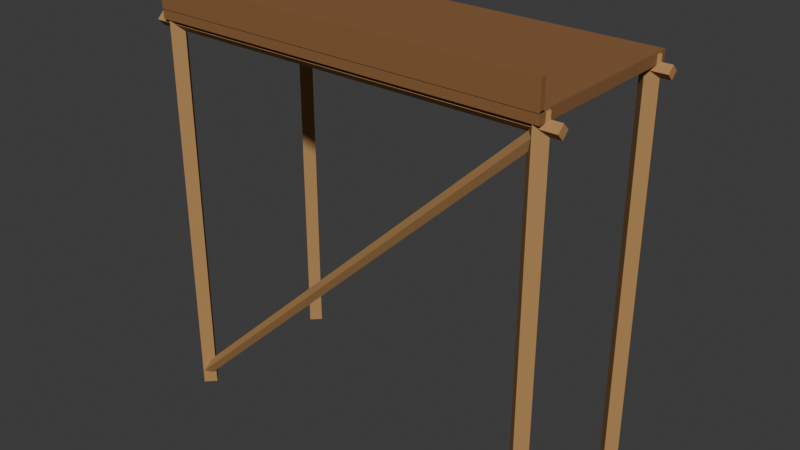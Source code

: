 # Source: castle_scaffold.blend  (saved by Blender 5.2.44; exported with 4.5.12 LTS)
import bpy
from mathutils import Matrix  # noqa: F401  (used for matrix-valued properties, if any)

bpy.ops.wm.read_factory_settings(use_empty=True)
scene = bpy.context.scene
scene.name = 'Scene'

# ---- collections
col_collection = bpy.data.collections.new('Collection'); scene.collection.children.link(col_collection)

# ---- materials (node trees are filled in below, after node groups)
mat_castle_wood_light = bpy.data.materials.new('castle_wood_light')
mat_castle_wood_light.diffuse_color = (0.4342, 0.2346, 0.08438, 1.0)
mat_castle_wood = bpy.data.materials.new('castle_wood')
mat_castle_wood.diffuse_color = (0.2542, 0.117, 0.03955, 1.0)

# ---- material node trees
mat_castle_wood_light.use_nodes = True; mat_castle_wood_light.node_tree.nodes.clear()
_N = mat_castle_wood_light.node_tree.nodes; _L = mat_castle_wood_light.node_tree.links
n0 = _N.new('ShaderNodeBsdfPrincipled'); n0.name = 'Principled BSDF'; n0.location = (-200, 100)
n0.inputs[0].default_value = (0.4342, 0.2346, 0.08438, 1.0)
n0.inputs[2].default_value = 0.78
n0.inputs[10].default_value = 0.005
n1 = _N.new('ShaderNodeOutputMaterial'); n1.name = 'Material Output'; n1.location = (200, 100)
_L.new(n0.outputs[0], n1.inputs[0])
n1.is_active_output = True
mat_castle_wood.use_nodes = True; mat_castle_wood.node_tree.nodes.clear()
_N = mat_castle_wood.node_tree.nodes; _L = mat_castle_wood.node_tree.links
n0 = _N.new('ShaderNodeBsdfPrincipled'); n0.name = 'Principled BSDF'; n0.location = (-200, 100)
n0.inputs[0].default_value = (0.2542, 0.117, 0.03955, 1.0)
n0.inputs[2].default_value = 0.78
n0.inputs[10].default_value = 0.005
n1 = _N.new('ShaderNodeOutputMaterial'); n1.name = 'Material Output'; n1.location = (200, 100)
_L.new(n0.outputs[0], n1.inputs[0])
n1.is_active_output = True

# ---- world
world_world = bpy.data.worlds.new('World'); scene.world = world_world
world_world.use_nodes = True; world_world.node_tree.nodes.clear()
_N = world_world.node_tree.nodes; _L = world_world.node_tree.links
n0 = _N.new('ShaderNodeOutputWorld'); n0.name = 'World Output'; n0.location = (200, 100)
n1 = _N.new('ShaderNodeBackground'); n1.name = 'Background'; n1.location = (-200, 100)
n1.inputs[0].default_value = (0.05088, 0.05088, 0.05088, 1.0)
_L.new(n1.outputs[0], n0.inputs[0])
n0.is_active_output = True
world_world.color = (0.05088, 0.05088, 0.05088)
world_world.sun_shadow_jitter_overblur = 0.0

# ---- meshes
me_cone = bpy.data.meshes.new('Cone')
me_cone.from_pydata([(-1.45, -0.67, 0.0), (-1.45, -0.67, 3.0), (-1.52, -0.6, 0.0), (-1.52, -0.6, 3.0), (-1.45, -0.53, 0.0), (-1.45, -0.53, 3.0), (-1.38, -0.6, 0.0), (-1.38, -0.6, 3.0), (-1.45, 0.53, 0.0), (-1.45, 0.53, 3.0), (-1.52, 0.6, 0.0), (-1.52, 0.6, 3.0), (-1.45, 0.67, 0.0), (-1.45, 0.67, 3.0), (-1.38, 0.6, 0.0), (-1.38, 0.6, 3.0), (1.45, -0.67, 0.0), (1.45, -0.67, 3.0), (1.38, -0.6, 0.0), (1.38, -0.6, 3.0), (1.45, -0.53, 0.0), (1.45, -0.53, 3.0), (1.52, -0.6, 0.0), (1.52, -0.6, 3.0), (1.45, 0.53, 0.0), (1.45, 0.53, 3.0), (1.38, 0.6, 0.0), (1.38, 0.6, 3.0), (1.45, 0.67, 0.0), (1.45, 0.67, 3.0), (1.52, 0.6, 0.0), (1.52, 0.6, 3.0), (-1.6, -0.6, 2.95), (1.6, -0.6, 2.95), (-1.6, -0.55, 2.9), (1.6, -0.55, 2.9), (-1.6, -0.6, 2.85), (1.6, -0.6, 2.85), (-1.6, -0.65, 2.9), (1.6, -0.65, 2.9), (-1.6, 0.6, 2.95), (1.6, 0.6, 2.95), (-1.6, 0.65, 2.9), (1.6, 0.65, 2.9), (-1.6, 0.6, 2.85), (1.6, 0.6, 2.85), (-1.6, 0.55, 2.9), (1.6, 0.55, 2.9), (-1.5, -0.675, 2.93), (-1.5, -0.675, 3.01), (-1.5, 0.675, 2.93), (-1.5, 0.675, 3.01), (1.5, -0.675, 2.93), (1.5, -0.675, 3.01), (1.5, 0.675, 2.93), (1.5, 0.675, 3.01), (-1.481, -0.62, 0.1327), (1.419, -0.62, 2.883), (-1.45, -0.575, 0.1), (1.45, -0.575, 2.85), (-1.419, -0.62, 0.06735), (1.481, -0.62, 2.817), (-1.45, -0.665, 0.1), (1.45, -0.665, 2.85), (-1.5, -0.68, 3.0), (-1.5, -0.68, 3.2), (-1.5, -0.64, 3.0), (-1.5, -0.64, 3.2), (1.5, -0.68, 3.0), (1.5, -0.68, 3.2), (1.5, -0.64, 3.0), (1.5, -0.64, 3.2)], [], [(0, 1, 3, 2), (2, 3, 5, 4), (3, 1, 7, 5), (4, 5, 7, 6), (6, 7, 1, 0), (0, 2, 4, 6), (8, 9, 11, 10), (10, 11, 13, 12), (11, 9, 15, 13), (12, 13, 15, 14), (14, 15, 9, 8), (8, 10, 12, 14), (16, 17, 19, 18), (18, 19, 21, 20), (19, 17, 23, 21), (20, 21, 23, 22), (22, 23, 17, 16), (16, 18, 20, 22), (24, 25, 27, 26), (26, 27, 29, 28), (27, 25, 31, 29), (28, 29, 31, 30), (30, 31, 25, 24), (24, 26, 28, 30), (32, 33, 35, 34), (34, 35, 37, 36), (35, 33, 39, 37), (36, 37, 39, 38), (38, 39, 33, 32), (32, 34, 36, 38), (40, 41, 43, 42), (42, 43, 45, 44), (43, 41, 47, 45), (44, 45, 47, 46), (46, 47, 41, 40), (40, 42, 44, 46), (48, 49, 51, 50), (50, 51, 55, 54), (54, 55, 53, 52), (52, 53, 49, 48), (50, 54, 52, 48), (55, 51, 49, 53), (56, 57, 59, 58), (58, 59, 61, 60), (59, 57, 63, 61), (60, 61, 63, 62), (62, 63, 57, 56), (56, 58, 60, 62), (64, 65, 67, 66), (66, 67, 71, 70), (70, 71, 69, 68), (68, 69, 65, 64), (66, 70, 68, 64), (71, 67, 65, 69)])
me_cone.polygons.foreach_set('material_index', [0, 0, 0, 0, 0, 0, 0, 0, 0, 0, 0, 0, 0, 0, 0, 0, 0, 0, 0, 0, 0, 0, 0, 0, 0, 0, 0, 0, 0, 0, 0, 0, 0, 0, 0, 0, 1, 1, 1, 1, 1, 1, 0, 0, 0, 0, 0, 0, 1, 1, 1, 1, 1, 1])
_uv = me_cone.uv_layers.new(name='UVMap')
_uv.uv.foreach_set('vector', [1.0, 0.5, 1.0, 1.0, 0.75, 1.0, 0.75, 0.5, 0.75, 0.5, 0.75, 1.0, 0.5, 1.0, 0.5, 0.5, 0.49, 0.25, 0.25, 0.49, 0.01, 0.25, 0.25, 0.01, 0.5, 0.5, 0.5, 1.0, 0.25, 1.0, 0.25, 0.5, 0.25, 0.5, 0.25, 1.0, 0.0, 1.0, 0.0, 0.5, 0.75, 0.49, 0.99, 0.25, 0.75, 0.01, 0.51, 0.25, 1.0, 0.5, 1.0, 1.0, 0.75, 1.0, 0.75, 0.5, 0.75, 0.5, 0.75, 1.0, 0.5, 1.0, 0.5, 0.5, 0.49, 0.25, 0.25, 0.49, 0.01, 0.25, 0.25, 0.01, 0.5, 0.5, 0.5, 1.0, 0.25, 1.0, 0.25, 0.5, 0.25, 0.5, 0.25, 1.0, 0.0, 1.0, 0.0, 0.5, 0.75, 0.49, 0.99, 0.25, 0.75, 0.01, 0.51, 0.25, 1.0, 0.5, 1.0, 1.0, 0.75, 1.0, 0.75, 0.5, 0.75, 0.5, 0.75, 1.0, 0.5, 1.0, 0.5, 0.5, 0.49, 0.25, 0.25, 0.49, 0.01, 0.25, 0.25, 0.01, 0.5, 0.5, 0.5, 1.0, 0.25, 1.0, 0.25, 0.5, 0.25, 0.5, 0.25, 1.0, 0.0, 1.0, 0.0, 0.5, 0.75, 0.49, 0.99, 0.25, 0.75, 0.01, 0.51, 0.25, 1.0, 0.5, 1.0, 1.0, 0.75, 1.0, 0.75, 0.5, 0.75, 0.5, 0.75, 1.0, 0.5, 1.0, 0.5, 0.5, 0.49, 0.25, 0.25, 0.49, 0.01, 0.25, 0.25, 0.01, 0.5, 0.5, 0.5, 1.0, 0.25, 1.0, 0.25, 0.5, 0.25, 0.5, 0.25, 1.0, 0.0, 1.0, 0.0, 0.5, 0.75, 0.49, 0.99, 0.25, 0.75, 0.01, 0.51, 0.25, 1.0, 0.5, 1.0, 1.0, 0.75, 1.0, 0.75, 0.5, 0.75, 0.5, 0.75, 1.0, 0.5, 1.0, 0.5, 0.5, 0.49, 0.25, 0.25, 0.49, 0.01, 0.25, 0.25, 0.01, 0.5, 0.5, 0.5, 1.0, 0.25, 1.0, 0.25, 0.5, 0.25, 0.5, 0.25, 1.0, 0.0, 1.0, 0.0, 0.5, 0.75, 0.49, 0.99, 0.25, 0.75, 0.01, 0.51, 0.25, 1.0, 0.5, 1.0, 1.0, 0.75, 1.0, 0.75, 0.5, 0.75, 0.5, 0.75, 1.0, 0.5, 1.0, 0.5, 0.5, 0.49, 0.25, 0.25, 0.49, 0.01, 0.25, 0.25, 0.01, 0.5, 0.5, 0.5, 1.0, 0.25, 1.0, 0.25, 0.5, 0.25, 0.5, 0.25, 1.0, 0.0, 1.0, 0.0, 0.5, 0.75, 0.49, 0.99, 0.25, 0.75, 0.01, 0.51, 0.25, 0.375, 0.0, 0.625, 0.0, 0.625, 0.25, 0.375, 0.25, 0.375, 0.25, 0.625, 0.25, 0.625, 0.5, 0.375, 0.5, 0.375, 0.5, 0.625, 0.5, 0.625, 0.75, 0.375, 0.75, 0.375, 0.75, 0.625, 0.75, 0.625, 1.0, 0.375, 1.0, 0.125, 0.5, 0.375, 0.5, 0.375, 0.75, 0.125, 0.75, 0.625, 0.5, 0.875, 0.5, 0.875, 0.75, 0.625, 0.75, 1.0, 0.5, 1.0, 1.0, 0.75, 1.0, 0.75, 0.5, 0.75, 0.5, 0.75, 1.0, 0.5, 1.0, 0.5, 0.5, 0.49, 0.25, 0.25, 0.49, 0.01, 0.25, 0.25, 0.01, 0.5, 0.5, 0.5, 1.0, 0.25, 1.0, 0.25, 0.5, 0.25, 0.5, 0.25, 1.0, 0.0, 1.0, 0.0, 0.5, 0.75, 0.49, 0.99, 0.25, 0.75, 0.01, 0.51, 0.25, 0.375, 0.0, 0.625, 0.0, 0.625, 0.25, 0.375, 0.25, 0.375, 0.25, 0.625, 0.25, 0.625, 0.5, 0.375, 0.5, 0.375, 0.5, 0.625, 0.5, 0.625, 0.75, 0.375, 0.75, 0.375, 0.75, 0.625, 0.75, 0.625, 1.0, 0.375, 1.0, 0.125, 0.5, 0.375, 0.5, 0.375, 0.75, 0.125, 0.75, 0.625, 0.5, 0.875, 0.5, 0.875, 0.75, 0.625, 0.75])
me_cone.materials.append(mat_castle_wood_light)
me_cone.materials.append(mat_castle_wood)
me_cone.update()

# ---- objects
ob_castle_scaffold = bpy.data.objects.new('castle_scaffold', me_cone)

# ---- transforms, parenting, visibility, modifiers, constraints
ob_castle_scaffold.location = (0.0, 0.0, 0.0)
ob_castle_scaffold.rotation_mode = 'QUATERNION'
ob_castle_scaffold.rotation_quaternion = (1.0, 0.0, 0.0, 0.0)
_vg = ob_castle_scaffold.vertex_groups.new(name='root')

# ---- collection membership
col_collection.objects.link(ob_castle_scaffold)

# ---- scene / render settings (as saved in the file)
scene.frame_start = 1; scene.frame_end = 250; scene.frame_set(1)
scene.render.engine = 'BLENDER_EEVEE_NEXT'
scene.render.bake_bias = 0.0
scene.render.bake_samples = 0
scene.render.compositor_device = 'GPU'
scene.eevee.use_volume_custom_range = False
scene.eevee.fast_gi_thickness_near = 0.1
scene.eevee.fast_gi_thickness_far = 0.0
scene.eevee.ray_tracing_options.screen_trace_thickness = 0.1
bpy.context.view_layer.update()

# ---- added for rendering (the .blend has no active camera and no usable light): camera, sun
cam_auto = bpy.data.cameras.new('AutoCamera')
cam_auto.lens = 50.0
cam_auto.sensor_width = 36.0
cam_auto.clip_end = 1000.0
ob_auto_camera = bpy.data.objects.new('AutoCamera', cam_auto)
scene.collection.objects.link(ob_auto_camera)
ob_auto_camera.location = (4.37075, -5.2474, 5.0966)
ob_auto_camera.rotation_euler = (1.09748, -7.21219e-08, 0.694738)
scene.camera = ob_auto_camera
light_auto_sun = bpy.data.lights.new('AutoSun', 'SUN')
light_auto_sun.energy = 3.0
light_auto_sun.angle = 0.0523599
ob_auto_sun = bpy.data.objects.new('AutoSun', light_auto_sun)
scene.collection.objects.link(ob_auto_sun)
ob_auto_sun.rotation_euler = (0.872665, 0.174533, 0.523599)
bpy.context.view_layer.update()
